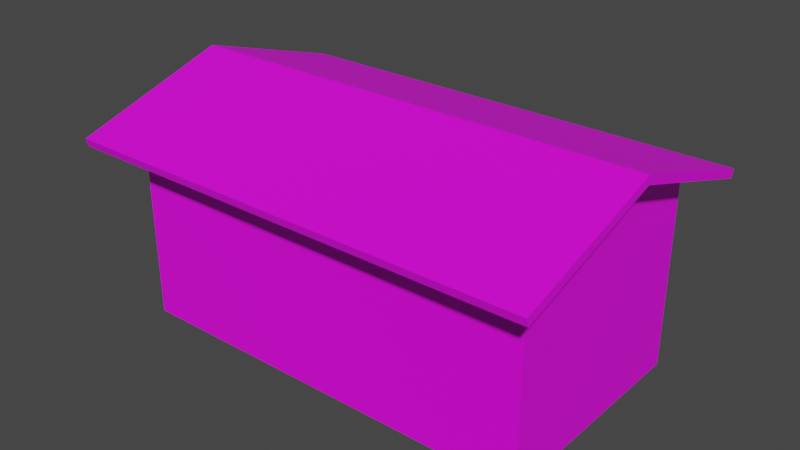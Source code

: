 # Source: hut1.blend  (saved by Blender 3.3.6; exported with 4.5.12 LTS)
import bpy
from mathutils import Matrix  # noqa: F401  (used for matrix-valued properties, if any)

bpy.ops.wm.read_factory_settings(use_empty=True)
scene = bpy.context.scene
scene.name = 'Scene'

# ---- collections
col_collection = bpy.data.collections.new('Collection'); scene.collection.children.link(col_collection)

# ---- images (referenced by path relative to the original .blend; pixels are not part of the script)
import os
ASSET_DIR = os.environ.get("B2B_ASSET_DIR", "")  # directory of the original .blend (textures are referenced by path, not embedded)
HERE = os.path.dirname(os.path.abspath(__file__))  # packed textures are extracted next to this script under _unpacked/

def load_image(name, relpath, width, height, colorspace="sRGB"):
    """Load a texture the original file referenced (path relative to the .blend, or extracted next to this script)."""
    p = next((c for c in (os.path.join(HERE, relpath), os.path.join(ASSET_DIR, relpath)) if relpath and os.path.exists(c)), "")
    if p:
        img = bpy.data.images.load(p, check_existing=True)
        img.name = name
    else:  # same state as the original file: an image datablock whose file is absent (Cycles renders it pink)
        img = bpy.data.images.new(name, width, height)
        img.source = "FILE"
        img.filepath = "//" + (relpath or name)
    img.colorspace_settings.name = colorspace
    return img
img_brown_hut_tiled_psd = load_image('brown hut tiled.psd', 'brown hut tiled.psd', 1024, 1024, 'sRGB')
img_hut_roof_1_psd = load_image('Hut Roof_1.psd', 'Hut Roof_1.psd', 1024, 1024, 'sRGB')

# ---- materials (node trees are filled in below, after node groups)
mat_walls = bpy.data.materials.new('Walls')
mat_walls.alpha_threshold = 0.0
mat_walls.use_transparent_shadow = False
mat_walls.roughness = 0.5
mat_walls.line_color = (0.0, 0.0, 0.0, 1.0)
mat_roof = bpy.data.materials.new('Roof')
mat_roof.use_transparent_shadow = False
mat_walls_dark = bpy.data.materials.new('Walls.Dark')
mat_walls_dark.alpha_threshold = 0.0
mat_walls_dark.use_transparent_shadow = False
mat_walls_dark.roughness = 0.5
mat_walls_dark.line_color = (0.0, 0.0, 0.0, 1.0)

# ---- material node trees
mat_walls.use_nodes = True; mat_walls.node_tree.nodes.clear()
_N = mat_walls.node_tree.nodes; _L = mat_walls.node_tree.links
n0 = _N.new('ShaderNodeOutputMaterial'); n0.name = 'Material Output'; n0.location = (300, 300)
n1 = _N.new('ShaderNodeBsdfPrincipled'); n1.name = 'Principled BSDF'; n1.location = (10, 300)
n1.distribution = 'GGX'
n1.subsurface_method = 'RANDOM_WALK_SKIN'
n1.inputs[3].default_value = 1.45
n1.inputs[27].default_value = (0.0, 0.0, 0.0, 1.0)
n1.inputs[28].default_value = 1.0
n2 = _N.new('ShaderNodeTexImage'); n2.name = 'Image Texture'; n2.location = (-391, 220)
n2.image = img_brown_hut_tiled_psd
_L.new(n1.outputs[0], n0.inputs[0])
_L.new(n2.outputs[0], n1.inputs[0])
n0.is_active_output = True
mat_roof.use_nodes = True; mat_roof.node_tree.nodes.clear()
_N = mat_roof.node_tree.nodes; _L = mat_roof.node_tree.links
n0 = _N.new('ShaderNodeBsdfPrincipled'); n0.name = 'Principled BSDF'; n0.location = (10, 300)
n0.distribution = 'GGX'
n0.subsurface_method = 'RANDOM_WALK_SKIN'
n0.inputs[3].default_value = 1.45
n0.inputs[27].default_value = (0.0, 0.0, 0.0, 1.0)
n0.inputs[28].default_value = 1.0
n1 = _N.new('ShaderNodeOutputMaterial'); n1.name = 'Material Output'; n1.location = (300, 300)
n2 = _N.new('ShaderNodeTexImage'); n2.name = 'Image Texture'; n2.location = (-362, 273)
n2.image = img_hut_roof_1_psd
_L.new(n0.outputs[0], n1.inputs[0])
_L.new(n2.outputs[0], n0.inputs[0])
n1.is_active_output = True
mat_walls_dark.use_nodes = True; mat_walls_dark.node_tree.nodes.clear()
_N = mat_walls_dark.node_tree.nodes; _L = mat_walls_dark.node_tree.links
n0 = _N.new('ShaderNodeOutputMaterial'); n0.name = 'Material Output'; n0.location = (300, 300)
n1 = _N.new('ShaderNodeBsdfPrincipled'); n1.name = 'Principled BSDF'; n1.location = (10, 300)
n1.distribution = 'GGX'
n1.subsurface_method = 'RANDOM_WALK_SKIN'
n1.inputs[3].default_value = 1.45
n1.inputs[27].default_value = (0.0, 0.0, 0.0, 1.0)
n1.inputs[28].default_value = 1.0
n2 = _N.new('ShaderNodeTexImage'); n2.name = 'Image Texture'; n2.location = (-391, 220)
n2.image = img_brown_hut_tiled_psd
_L.new(n1.outputs[0], n0.inputs[0])
_L.new(n2.outputs[0], n1.inputs[0])
n0.is_active_output = True

# ---- world
world_world = bpy.data.worlds.new('World'); scene.world = world_world
world_world.use_nodes = True; world_world.node_tree.nodes.clear()
_N = world_world.node_tree.nodes; _L = world_world.node_tree.links
n0 = _N.new('ShaderNodeOutputWorld'); n0.name = 'World Output'; n0.location = (300, 300)
n1 = _N.new('ShaderNodeBackground'); n1.name = 'Background'; n1.location = (10, 300)
n1.inputs[0].default_value = (0.05088, 0.05088, 0.05088, 1.0)
_L.new(n1.outputs[0], n0.inputs[0])
n0.is_active_output = True
world_world.color = (0.05088, 0.05088, 0.05088)
world_world.use_sun_shadow = False
world_world.sun_shadow_jitter_overblur = 0.0

# ---- meshes
me_cube = bpy.data.meshes.new('Cube')
me_cube.from_pydata([(8.75, 4.75, 8.0), (8.75, 4.75, 0.0), (8.75, -4.75, 8.0), (8.75, -4.75, 0.0), (-8.75, 4.75, 8.0), (-8.75, 4.75, 0.0), (-8.75, -4.75, 8.0), (-8.75, -4.75, 0.0), (-9.929, -6.462, 7.569), (-9.929, -6.571, 7.917), (-9.929, -0.08871, 9.587), (-9.929, -0.06463, 9.951), (9.929, -6.462, 7.569), (9.929, -6.571, 7.917), (9.929, -0.08871, 9.587), (9.929, -0.06463, 9.951), (-9.929, 6.334, 7.569), (-9.929, 6.444, 7.917), (-9.929, -0.03863, 9.587), (-9.929, -0.06271, 9.951), (9.929, 6.334, 7.569), (9.929, 6.444, 7.917), (9.929, -0.03863, 9.587), (9.929, -0.06271, 9.951), (8.789, 0.6288, 9.597), (8.789, -0.4421, 9.597), (-8.711, 0.6301, 9.597), (-8.711, -0.4434, 9.597)], [], [(3, 2, 6, 7), (7, 6, 4, 5), (5, 1, 3, 7), (1, 0, 2, 3), (5, 4, 0, 1), (8, 9, 11, 10), (14, 15, 13, 12), (12, 13, 9, 8), (10, 14, 12, 8), (15, 11, 9, 13), (16, 18, 19, 17), (22, 20, 21, 23), (20, 16, 17, 21), (18, 16, 20, 22), (23, 21, 17, 19), (18, 22, 14, 10), (22, 23, 15, 14), (23, 19, 11, 15), (19, 18, 10, 11), (4, 6, 27, 26), (2, 0, 24, 25)])
me_cube.polygons.foreach_set('material_index', [0, 0, 0, 0, 0, 2, 2, 2, 0, 1, 2, 2, 2, 0, 1, 0, 2, 0, 0, 0, 0])
_uv = me_cube.uv_layers.new(name='UVMap')
_uv.uv.foreach_set('vector', [0.9952, 0.5454, 0.9952, 1.0, 0.5406, 1.0, 0.5406, 0.5454, 0.9952, 0.0, 0.9952, 0.4546, 0.5406, 0.4546, 0.5406, 0.0, 0.125, 0.5, 0.375, 0.5, 0.375, 0.75, 0.125, 0.75, 0.5406, 0.0, 0.5406, 0.4546, 0.0, 0.4546, 0.0, 0.0, 0.5406, 0.5454, 0.5406, 1.0, 0.0, 1.0, 0.0, 0.5454, 0.375, 0.0, 0.625, 0.0, 0.625, 0.25, 0.375, 0.25, 0.375, 0.5, 0.625, 0.5, 0.625, 0.75, 0.375, 0.75, 0.375, 0.75, 0.625, 0.75, 0.625, 1.0, 0.375, 1.0, 0.125, 0.5, 0.375, 0.5, 0.375, 0.75, 0.125, 0.75, 0.00122, 0.09034, 0.9988, 0.09034, 0.9988, 0.9164, 0.00122, 0.9164, 0.375, 0.0, 0.375, 0.25, 0.625, 0.25, 0.625, 0.0, 0.375, 0.5, 0.375, 0.75, 0.625, 0.75, 0.625, 0.5, 0.375, 0.75, 0.375, 1.0, 0.625, 1.0, 0.625, 0.75, 0.125, 0.5, 0.125, 0.75, 0.375, 0.75, 0.375, 0.5, 0.9972, 0.09297, 0.9972, 0.9164, 0.002844, 0.9164, 0.002844, 0.09297, 0.125, 0.5, 0.375, 0.5, 0.375, 0.5, 0.125, 0.5, 0.375, 0.5, 0.625, 0.5, 0.625, 0.5, 0.375, 0.5, 0.625, 0.5, 0.875, 0.5, 0.875, 0.5, 0.625, 0.5, 0.625, 0.25, 0.375, 0.25, 0.375, 0.25, 0.625, 0.25, 0.4546, 0.4546, 0.9092, 0.4546, 0.7031, 0.5454, 0.6518, 0.5454, 0.0, 0.4546, 0.4546, 0.4546, 0.2574, 0.5454, 0.2062, 0.5454])
me_cube.materials.append(mat_walls)
me_cube.materials.append(mat_roof)
me_cube.materials.append(mat_walls_dark)
me_cube.use_mirror_vertex_groups = False
me_cube.update()

# ---- objects
ob_cube = bpy.data.objects.new('Cube', me_cube)

# ---- transforms, parenting, visibility, modifiers, constraints
ob_cube.location = (0.0, 0.0, 0.0)
ob_cube.lock_rotations_4d = False
ob_cube.empty_display_type = 'ARROWS'
ob_cube.lineart.crease_threshold = 0.0

# ---- collection membership
col_collection.objects.link(ob_cube)

# ---- scene / render settings (as saved in the file)
scene.frame_start = 1; scene.frame_end = 250; scene.frame_set(1)
scene.render.engine = 'BLENDER_EEVEE_NEXT'
scene.cycles.sampling_pattern = 'TABULATED_SOBOL'
scene.cycles.use_light_tree = False
scene.view_settings.view_transform = 'Filmic'
bpy.context.view_layer.update()

# ---- added for rendering (the .blend has no active camera and no usable light): camera, sun
cam_auto = bpy.data.cameras.new('AutoCamera')
cam_auto.lens = 50.0
cam_auto.sensor_width = 36.0
cam_auto.clip_end = 1000.0
ob_auto_camera = bpy.data.objects.new('AutoCamera', cam_auto)
scene.collection.objects.link(ob_auto_camera)
ob_auto_camera.location = (23.8192, -28.6467, 24.031)
ob_auto_camera.rotation_euler = (1.09748, -7.21219e-08, 0.694738)
scene.camera = ob_auto_camera
light_auto_sun = bpy.data.lights.new('AutoSun', 'SUN')
light_auto_sun.energy = 3.0
light_auto_sun.angle = 0.0523599
ob_auto_sun = bpy.data.objects.new('AutoSun', light_auto_sun)
scene.collection.objects.link(ob_auto_sun)
ob_auto_sun.rotation_euler = (0.872665, 0.174533, 0.523599)
bpy.context.view_layer.update()
